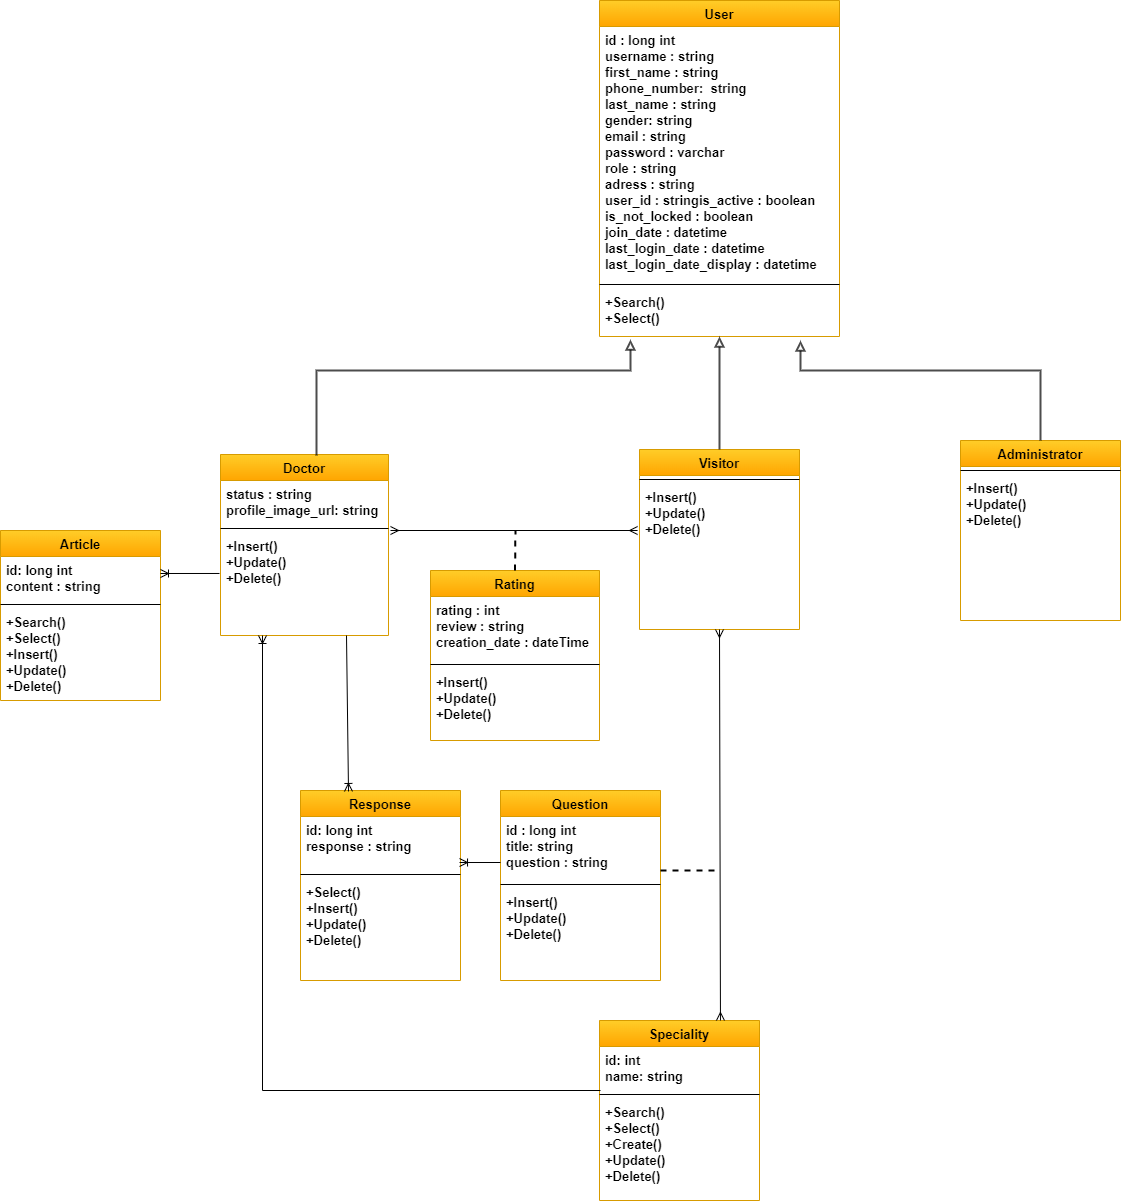

The diagram above was exported from draw.io. Its source (the exported page's mxGraphModel, read from the mxfile embedded in the PNG):
<mxGraphModel dx="3076" dy="1963" grid="1" gridSize="10" guides="1" tooltips="1" connect="1" arrows="1" fold="1" page="1" pageScale="1" pageWidth="827" pageHeight="1169" background="none" math="0" shadow="0">
  <root>
    <mxCell id="0" />
    <mxCell id="1" parent="0" />
    <mxCell id="kTYOmSMmQoZ-V94fucP1-15" value="User" style="swimlane;fontStyle=1;align=center;verticalAlign=top;childLayout=stackLayout;horizontal=1;startSize=26;horizontalStack=0;resizeParent=1;resizeLast=0;collapsible=1;marginBottom=0;rounded=0;shadow=0;strokeWidth=1;fillColor=#ffcd28;strokeColor=#d79b00;fontSize=13;gradientColor=#ffa500;" parent="1" vertex="1">
      <mxGeometry x="-641" y="-50" width="240" height="336" as="geometry">
        <mxRectangle x="230" y="140" width="160" height="26" as="alternateBounds" />
      </mxGeometry>
    </mxCell>
    <mxCell id="kTYOmSMmQoZ-V94fucP1-16" value="id : long int  &#10;username : string  &#10;first_name : string&#10;phone_number:  string &#10;last_name : string&#10;gender: string&#10;email : string&#10;password : varchar&#10;role : string&#10;adress : string&#10;user_id : stringis_active : boolean&#10;is_not_locked : boolean &#10;join_date : datetime&#10;last_login_date : datetime&#10;last_login_date_display : datetime&#10;&#10;&#10;&#10;&#10;&#10;" style="text;align=left;verticalAlign=top;spacingLeft=4;spacingRight=4;overflow=hidden;rotatable=0;points=[[0,0.5],[1,0.5]];portConstraint=eastwest;fontSize=13;fontStyle=1" parent="kTYOmSMmQoZ-V94fucP1-15" vertex="1">
      <mxGeometry y="26" width="240" height="254" as="geometry" />
    </mxCell>
    <mxCell id="kTYOmSMmQoZ-V94fucP1-17" value="" style="line;html=1;strokeWidth=1;align=left;verticalAlign=middle;spacingTop=-1;spacingLeft=3;spacingRight=3;rotatable=0;labelPosition=right;points=[];portConstraint=eastwest;fontSize=13;fontStyle=1" parent="kTYOmSMmQoZ-V94fucP1-15" vertex="1">
      <mxGeometry y="280" width="240" height="8" as="geometry" />
    </mxCell>
    <mxCell id="kTYOmSMmQoZ-V94fucP1-18" value="+Search()&#10;+Select()&#10;&#10;" style="text;align=left;verticalAlign=top;spacingLeft=4;spacingRight=4;overflow=hidden;rotatable=0;points=[[0,0.5],[1,0.5]];portConstraint=eastwest;fontSize=13;fontStyle=1" parent="kTYOmSMmQoZ-V94fucP1-15" vertex="1">
      <mxGeometry y="288" width="240" height="48" as="geometry" />
    </mxCell>
    <mxCell id="kTYOmSMmQoZ-V94fucP1-19" value="Doctor" style="swimlane;fontStyle=1;align=center;verticalAlign=top;childLayout=stackLayout;horizontal=1;startSize=26;horizontalStack=0;resizeParent=1;resizeLast=0;collapsible=1;marginBottom=0;rounded=0;shadow=0;strokeWidth=1;fillColor=#ffcd28;strokeColor=#d79b00;fontSize=13;gradientColor=#ffa500;" parent="1" vertex="1">
      <mxGeometry x="-1020" y="404" width="168" height="181" as="geometry">
        <mxRectangle x="550" y="140" width="160" height="26" as="alternateBounds" />
      </mxGeometry>
    </mxCell>
    <mxCell id="kTYOmSMmQoZ-V94fucP1-20" value="status : string&#10;profile_image_url: string" style="text;align=left;verticalAlign=top;spacingLeft=4;spacingRight=4;overflow=hidden;rotatable=0;points=[[0,0.5],[1,0.5]];portConstraint=eastwest;fontSize=13;fontStyle=1" parent="kTYOmSMmQoZ-V94fucP1-19" vertex="1">
      <mxGeometry y="26" width="168" height="44" as="geometry" />
    </mxCell>
    <mxCell id="kTYOmSMmQoZ-V94fucP1-21" value="" style="line;html=1;strokeWidth=1;align=left;verticalAlign=middle;spacingTop=-1;spacingLeft=3;spacingRight=3;rotatable=0;labelPosition=right;points=[];portConstraint=eastwest;fontSize=13;fontStyle=1" parent="kTYOmSMmQoZ-V94fucP1-19" vertex="1">
      <mxGeometry y="70" width="168" height="8" as="geometry" />
    </mxCell>
    <mxCell id="kTYOmSMmQoZ-V94fucP1-22" value="+Insert()&#10;+Update()&#10;+Delete()" style="text;align=left;verticalAlign=top;spacingLeft=4;spacingRight=4;overflow=hidden;rotatable=0;points=[[0,0.5],[1,0.5]];portConstraint=eastwest;fontSize=13;fontStyle=1" parent="kTYOmSMmQoZ-V94fucP1-19" vertex="1">
      <mxGeometry y="78" width="168" height="52" as="geometry" />
    </mxCell>
    <mxCell id="kTYOmSMmQoZ-V94fucP1-23" value="Speciality" style="swimlane;fontStyle=1;align=center;verticalAlign=top;childLayout=stackLayout;horizontal=1;startSize=26;horizontalStack=0;resizeParent=1;resizeLast=0;collapsible=1;marginBottom=0;rounded=0;shadow=0;strokeWidth=1;fillColor=#ffcd28;strokeColor=#d79b00;fontSize=13;gradientColor=#ffa500;" parent="1" vertex="1">
      <mxGeometry x="-641" y="970" width="160" height="180" as="geometry">
        <mxRectangle x="130" y="380" width="160" height="26" as="alternateBounds" />
      </mxGeometry>
    </mxCell>
    <mxCell id="tC-RIEVaL4YfuFEuIaCj-5" value="id: int&#10;name: string" style="text;align=left;verticalAlign=top;spacingLeft=4;spacingRight=4;overflow=hidden;rotatable=0;points=[[0,0.5],[1,0.5]];portConstraint=eastwest;fontSize=13;fontStyle=1" vertex="1" parent="kTYOmSMmQoZ-V94fucP1-23">
      <mxGeometry y="26" width="160" height="44" as="geometry" />
    </mxCell>
    <mxCell id="kTYOmSMmQoZ-V94fucP1-25" value="" style="line;html=1;strokeWidth=1;align=left;verticalAlign=middle;spacingTop=-1;spacingLeft=3;spacingRight=3;rotatable=0;labelPosition=right;points=[];portConstraint=eastwest;fontSize=13;fontStyle=1" parent="kTYOmSMmQoZ-V94fucP1-23" vertex="1">
      <mxGeometry y="70" width="160" height="8" as="geometry" />
    </mxCell>
    <mxCell id="kTYOmSMmQoZ-V94fucP1-26" value="+Search()&#10;+Select()&#10;+Create()&#10;+Update()&#10;+Delete()" style="text;align=left;verticalAlign=top;spacingLeft=4;spacingRight=4;overflow=hidden;rotatable=0;points=[[0,0.5],[1,0.5]];portConstraint=eastwest;fontSize=13;fontStyle=1" parent="kTYOmSMmQoZ-V94fucP1-23" vertex="1">
      <mxGeometry y="78" width="160" height="92" as="geometry" />
    </mxCell>
    <mxCell id="kTYOmSMmQoZ-V94fucP1-27" value="Administrator&#10;" style="swimlane;fontStyle=1;align=center;verticalAlign=top;childLayout=stackLayout;horizontal=1;startSize=26;horizontalStack=0;resizeParent=1;resizeLast=0;collapsible=1;marginBottom=0;rounded=0;shadow=0;strokeWidth=1;fillColor=#ffcd28;strokeColor=#d79b00;fontSize=13;gradientColor=#ffa500;" parent="1" vertex="1">
      <mxGeometry x="-280" y="390" width="160" height="180" as="geometry">
        <mxRectangle x="130" y="380" width="160" height="26" as="alternateBounds" />
      </mxGeometry>
    </mxCell>
    <mxCell id="kTYOmSMmQoZ-V94fucP1-29" value="" style="line;html=1;strokeWidth=1;align=left;verticalAlign=middle;spacingTop=-1;spacingLeft=3;spacingRight=3;rotatable=0;labelPosition=right;points=[];portConstraint=eastwest;fontSize=13;fontStyle=1" parent="kTYOmSMmQoZ-V94fucP1-27" vertex="1">
      <mxGeometry y="26" width="160" height="8" as="geometry" />
    </mxCell>
    <mxCell id="kTYOmSMmQoZ-V94fucP1-30" value="+Insert()&#10;+Update()&#10;+Delete()" style="text;align=left;verticalAlign=top;spacingLeft=4;spacingRight=4;overflow=hidden;rotatable=0;points=[[0,0.5],[1,0.5]];portConstraint=eastwest;fontSize=13;fontStyle=1" parent="kTYOmSMmQoZ-V94fucP1-27" vertex="1">
      <mxGeometry y="34" width="160" height="62" as="geometry" />
    </mxCell>
    <mxCell id="kTYOmSMmQoZ-V94fucP1-31" value="Article" style="swimlane;fontStyle=1;align=center;verticalAlign=top;childLayout=stackLayout;horizontal=1;startSize=26;horizontalStack=0;resizeParent=1;resizeLast=0;collapsible=1;marginBottom=0;rounded=0;shadow=0;strokeWidth=1;fillColor=#ffcd28;strokeColor=#d79b00;fontSize=13;gradientColor=#ffa500;" parent="1" vertex="1">
      <mxGeometry x="-1240" y="480" width="160" height="170" as="geometry">
        <mxRectangle x="130" y="380" width="160" height="26" as="alternateBounds" />
      </mxGeometry>
    </mxCell>
    <mxCell id="kTYOmSMmQoZ-V94fucP1-32" value="id: long int&#10;content : string" style="text;align=left;verticalAlign=top;spacingLeft=4;spacingRight=4;overflow=hidden;rotatable=0;points=[[0,0.5],[1,0.5]];portConstraint=eastwest;fontSize=13;fontStyle=1" parent="kTYOmSMmQoZ-V94fucP1-31" vertex="1">
      <mxGeometry y="26" width="160" height="44" as="geometry" />
    </mxCell>
    <mxCell id="kTYOmSMmQoZ-V94fucP1-33" value="" style="line;html=1;strokeWidth=1;align=left;verticalAlign=middle;spacingTop=-1;spacingLeft=3;spacingRight=3;rotatable=0;labelPosition=right;points=[];portConstraint=eastwest;fontSize=13;fontStyle=1" parent="kTYOmSMmQoZ-V94fucP1-31" vertex="1">
      <mxGeometry y="70" width="160" height="8" as="geometry" />
    </mxCell>
    <mxCell id="kTYOmSMmQoZ-V94fucP1-34" value="+Search()&#10;+Select()&#10;+Insert()&#10;+Update()&#10;+Delete()" style="text;align=left;verticalAlign=top;spacingLeft=4;spacingRight=4;overflow=hidden;rotatable=0;points=[[0,0.5],[1,0.5]];portConstraint=eastwest;fontSize=13;fontStyle=1" parent="kTYOmSMmQoZ-V94fucP1-31" vertex="1">
      <mxGeometry y="78" width="160" height="92" as="geometry" />
    </mxCell>
    <mxCell id="kTYOmSMmQoZ-V94fucP1-38" value="" style="endArrow=block;html=1;rounded=0;exitX=0.5;exitY=0;exitDx=0;exitDy=0;endFill=0;strokeWidth=2;opacity=70;fontSize=15;fontStyle=1;" parent="1" source="kTYOmSMmQoZ-V94fucP1-27" edge="1">
      <mxGeometry width="50" height="50" relative="1" as="geometry">
        <mxPoint x="91" y="217" as="sourcePoint" />
        <mxPoint x="-440" y="290" as="targetPoint" />
        <Array as="points">
          <mxPoint x="-200" y="320" />
          <mxPoint x="-440" y="320" />
        </Array>
      </mxGeometry>
    </mxCell>
    <mxCell id="kTYOmSMmQoZ-V94fucP1-40" value="Rating" style="swimlane;fontStyle=1;align=center;verticalAlign=top;childLayout=stackLayout;horizontal=1;startSize=26;horizontalStack=0;resizeParent=1;resizeLast=0;collapsible=1;marginBottom=0;rounded=0;shadow=0;strokeWidth=1;fillColor=#ffcd28;strokeColor=#d79b00;fontSize=13;gradientColor=#ffa500;" parent="1" vertex="1">
      <mxGeometry x="-810" y="520" width="169" height="170" as="geometry">
        <mxRectangle x="130" y="380" width="160" height="26" as="alternateBounds" />
      </mxGeometry>
    </mxCell>
    <mxCell id="kTYOmSMmQoZ-V94fucP1-41" value="rating : int&#10;review : string&#10;creation_date : dateTime" style="text;align=left;verticalAlign=top;spacingLeft=4;spacingRight=4;overflow=hidden;rotatable=0;points=[[0,0.5],[1,0.5]];portConstraint=eastwest;fontSize=13;fontStyle=1" parent="kTYOmSMmQoZ-V94fucP1-40" vertex="1">
      <mxGeometry y="26" width="169" height="64" as="geometry" />
    </mxCell>
    <mxCell id="kTYOmSMmQoZ-V94fucP1-42" value="" style="line;html=1;strokeWidth=1;align=left;verticalAlign=middle;spacingTop=-1;spacingLeft=3;spacingRight=3;rotatable=0;labelPosition=right;points=[];portConstraint=eastwest;fontSize=13;fontStyle=1" parent="kTYOmSMmQoZ-V94fucP1-40" vertex="1">
      <mxGeometry y="90" width="169" height="8" as="geometry" />
    </mxCell>
    <mxCell id="kTYOmSMmQoZ-V94fucP1-43" value="+Insert()&#10;+Update()&#10;+Delete()" style="text;align=left;verticalAlign=top;spacingLeft=4;spacingRight=4;overflow=hidden;rotatable=0;points=[[0,0.5],[1,0.5]];portConstraint=eastwest;fontSize=13;fontStyle=1" parent="kTYOmSMmQoZ-V94fucP1-40" vertex="1">
      <mxGeometry y="98" width="169" height="72" as="geometry" />
    </mxCell>
    <mxCell id="kTYOmSMmQoZ-V94fucP1-48" value="Question" style="swimlane;fontStyle=1;align=center;verticalAlign=top;childLayout=stackLayout;horizontal=1;startSize=26;horizontalStack=0;resizeParent=1;resizeLast=0;collapsible=1;marginBottom=0;rounded=0;shadow=0;strokeWidth=1;fillColor=#ffcd28;strokeColor=#d79b00;fontSize=13;gradientColor=#ffa500;" parent="1" vertex="1">
      <mxGeometry x="-740" y="740" width="160" height="190" as="geometry">
        <mxRectangle x="130" y="380" width="160" height="26" as="alternateBounds" />
      </mxGeometry>
    </mxCell>
    <mxCell id="kTYOmSMmQoZ-V94fucP1-49" value="id : long int&#10;title: string&#10;question : string" style="text;align=left;verticalAlign=top;spacingLeft=4;spacingRight=4;overflow=hidden;rotatable=0;points=[[0,0.5],[1,0.5]];portConstraint=eastwest;fontSize=13;fontStyle=1" parent="kTYOmSMmQoZ-V94fucP1-48" vertex="1">
      <mxGeometry y="26" width="160" height="64" as="geometry" />
    </mxCell>
    <mxCell id="kTYOmSMmQoZ-V94fucP1-50" value="" style="line;html=1;strokeWidth=1;align=left;verticalAlign=middle;spacingTop=-1;spacingLeft=3;spacingRight=3;rotatable=0;labelPosition=right;points=[];portConstraint=eastwest;fontSize=13;fontStyle=1" parent="kTYOmSMmQoZ-V94fucP1-48" vertex="1">
      <mxGeometry y="90" width="160" height="8" as="geometry" />
    </mxCell>
    <mxCell id="kTYOmSMmQoZ-V94fucP1-51" value="+Insert()&#10;+Update()&#10;+Delete()&#10;" style="text;align=left;verticalAlign=top;spacingLeft=4;spacingRight=4;overflow=hidden;rotatable=0;points=[[0,0.5],[1,0.5]];portConstraint=eastwest;fontSize=13;fontStyle=1" parent="kTYOmSMmQoZ-V94fucP1-48" vertex="1">
      <mxGeometry y="98" width="160" height="62" as="geometry" />
    </mxCell>
    <mxCell id="kTYOmSMmQoZ-V94fucP1-53" value="Response" style="swimlane;fontStyle=1;align=center;verticalAlign=top;childLayout=stackLayout;horizontal=1;startSize=26;horizontalStack=0;resizeParent=1;resizeLast=0;collapsible=1;marginBottom=0;rounded=0;shadow=0;strokeWidth=1;fillColor=#ffcd28;strokeColor=#d79b00;fontSize=13;gradientColor=#ffa500;" parent="1" vertex="1">
      <mxGeometry x="-940" y="740" width="160" height="190" as="geometry">
        <mxRectangle x="130" y="380" width="160" height="26" as="alternateBounds" />
      </mxGeometry>
    </mxCell>
    <mxCell id="kTYOmSMmQoZ-V94fucP1-54" value="id: long int&#10;response : string" style="text;align=left;verticalAlign=top;spacingLeft=4;spacingRight=4;overflow=hidden;rotatable=0;points=[[0,0.5],[1,0.5]];portConstraint=eastwest;fontSize=13;fontStyle=1" parent="kTYOmSMmQoZ-V94fucP1-53" vertex="1">
      <mxGeometry y="26" width="160" height="54" as="geometry" />
    </mxCell>
    <mxCell id="kTYOmSMmQoZ-V94fucP1-55" value="" style="line;html=1;strokeWidth=1;align=left;verticalAlign=middle;spacingTop=-1;spacingLeft=3;spacingRight=3;rotatable=0;labelPosition=right;points=[];portConstraint=eastwest;fontSize=13;fontStyle=1" parent="kTYOmSMmQoZ-V94fucP1-53" vertex="1">
      <mxGeometry y="80" width="160" height="8" as="geometry" />
    </mxCell>
    <mxCell id="kTYOmSMmQoZ-V94fucP1-56" value="+Select()&#10;+Insert()&#10;+Update()&#10;+Delete()" style="text;align=left;verticalAlign=top;spacingLeft=4;spacingRight=4;overflow=hidden;rotatable=0;points=[[0,0.5],[1,0.5]];portConstraint=eastwest;fontSize=13;fontStyle=1" parent="kTYOmSMmQoZ-V94fucP1-53" vertex="1">
      <mxGeometry y="88" width="160" height="72" as="geometry" />
    </mxCell>
    <mxCell id="tC-RIEVaL4YfuFEuIaCj-2" value="Visitor" style="swimlane;fontStyle=1;align=center;verticalAlign=top;childLayout=stackLayout;horizontal=1;startSize=26;horizontalStack=0;resizeParent=1;resizeLast=0;collapsible=1;marginBottom=0;rounded=0;shadow=0;strokeWidth=1;fillColor=#ffcd28;strokeColor=#d79b00;fontSize=13;gradientColor=#ffa500;" vertex="1" parent="1">
      <mxGeometry x="-601" y="399" width="160" height="180" as="geometry">
        <mxRectangle x="130" y="380" width="160" height="26" as="alternateBounds" />
      </mxGeometry>
    </mxCell>
    <mxCell id="tC-RIEVaL4YfuFEuIaCj-3" value="" style="line;html=1;strokeWidth=1;align=left;verticalAlign=middle;spacingTop=-1;spacingLeft=3;spacingRight=3;rotatable=0;labelPosition=right;points=[];portConstraint=eastwest;fontSize=13;fontStyle=1" vertex="1" parent="tC-RIEVaL4YfuFEuIaCj-2">
      <mxGeometry y="26" width="160" height="8" as="geometry" />
    </mxCell>
    <mxCell id="tC-RIEVaL4YfuFEuIaCj-4" value="+Insert()&#10;+Update()&#10;+Delete()" style="text;align=left;verticalAlign=top;spacingLeft=4;spacingRight=4;overflow=hidden;rotatable=0;points=[[0,0.5],[1,0.5]];portConstraint=eastwest;fontSize=13;fontStyle=1" vertex="1" parent="tC-RIEVaL4YfuFEuIaCj-2">
      <mxGeometry y="34" width="160" height="62" as="geometry" />
    </mxCell>
    <mxCell id="tC-RIEVaL4YfuFEuIaCj-9" value="" style="endArrow=block;html=1;rounded=0;endFill=0;strokeWidth=2;opacity=70;fontSize=15;fontStyle=1;entryX=0.5;entryY=1;entryDx=0;entryDy=0;exitX=0.5;exitY=0;exitDx=0;exitDy=0;" edge="1" parent="1" source="tC-RIEVaL4YfuFEuIaCj-2" target="kTYOmSMmQoZ-V94fucP1-15">
      <mxGeometry width="50" height="50" relative="1" as="geometry">
        <mxPoint x="-530" y="400" as="sourcePoint" />
        <mxPoint x="-510" y="280" as="targetPoint" />
      </mxGeometry>
    </mxCell>
    <mxCell id="tC-RIEVaL4YfuFEuIaCj-10" value="" style="endArrow=block;html=1;rounded=0;endFill=0;strokeWidth=2;opacity=70;fontSize=15;fontStyle=1;exitX=0.571;exitY=0.006;exitDx=0;exitDy=0;exitPerimeter=0;entryX=0.129;entryY=1.063;entryDx=0;entryDy=0;entryPerimeter=0;" edge="1" parent="1" source="kTYOmSMmQoZ-V94fucP1-19" target="kTYOmSMmQoZ-V94fucP1-18">
      <mxGeometry width="50" height="50" relative="1" as="geometry">
        <mxPoint x="-900" y="490" as="sourcePoint" />
        <mxPoint x="-620" y="290" as="targetPoint" />
        <Array as="points">
          <mxPoint x="-924" y="320" />
          <mxPoint x="-610" y="320" />
        </Array>
      </mxGeometry>
    </mxCell>
    <mxCell id="tC-RIEVaL4YfuFEuIaCj-30" value="" style="fontSize=12;html=1;endArrow=ERmany;startArrow=ERmany;rounded=0;exitX=-0.012;exitY=0.758;exitDx=0;exitDy=0;exitPerimeter=0;" edge="1" parent="1" source="tC-RIEVaL4YfuFEuIaCj-4">
      <mxGeometry width="100" height="100" relative="1" as="geometry">
        <mxPoint x="-620" y="580" as="sourcePoint" />
        <mxPoint x="-850" y="480" as="targetPoint" />
      </mxGeometry>
    </mxCell>
    <mxCell id="tC-RIEVaL4YfuFEuIaCj-39" value="" style="endArrow=none;dashed=1;html=1;rounded=0;strokeWidth=2;fontSize=13;exitX=0.5;exitY=0;exitDx=0;exitDy=0;" edge="1" parent="1" source="kTYOmSMmQoZ-V94fucP1-40">
      <mxGeometry width="50" height="50" relative="1" as="geometry">
        <mxPoint x="-130" y="620" as="sourcePoint" />
        <mxPoint x="-725" y="480" as="targetPoint" />
      </mxGeometry>
    </mxCell>
    <mxCell id="tC-RIEVaL4YfuFEuIaCj-42" value="" style="fontSize=12;html=1;endArrow=ERmany;startArrow=ERmany;rounded=0;exitX=0.5;exitY=1;exitDx=0;exitDy=0;entryX=0.756;entryY=0;entryDx=0;entryDy=0;entryPerimeter=0;" edge="1" parent="1" source="tC-RIEVaL4YfuFEuIaCj-2" target="kTYOmSMmQoZ-V94fucP1-23">
      <mxGeometry width="100" height="100" relative="1" as="geometry">
        <mxPoint x="-720" y="650" as="sourcePoint" />
        <mxPoint x="-500" y="1080" as="targetPoint" />
      </mxGeometry>
    </mxCell>
    <mxCell id="tC-RIEVaL4YfuFEuIaCj-44" value="" style="endArrow=none;dashed=1;html=1;rounded=0;strokeWidth=2;fontSize=13;exitX=1;exitY=0.844;exitDx=0;exitDy=0;exitPerimeter=0;" edge="1" parent="1" source="kTYOmSMmQoZ-V94fucP1-49">
      <mxGeometry width="50" height="50" relative="1" as="geometry">
        <mxPoint x="-550" y="840" as="sourcePoint" />
        <mxPoint x="-520" y="820" as="targetPoint" />
      </mxGeometry>
    </mxCell>
    <mxCell id="tC-RIEVaL4YfuFEuIaCj-45" value="" style="fontSize=12;html=1;endArrow=ERoneToMany;rounded=0;strokeWidth=1;elbow=vertical;exitX=-0.006;exitY=0.788;exitDx=0;exitDy=0;exitPerimeter=0;" edge="1" parent="1" source="kTYOmSMmQoZ-V94fucP1-22">
      <mxGeometry width="100" height="100" relative="1" as="geometry">
        <mxPoint x="-1020" y="491" as="sourcePoint" />
        <mxPoint x="-1080" y="523" as="targetPoint" />
      </mxGeometry>
    </mxCell>
    <mxCell id="tC-RIEVaL4YfuFEuIaCj-46" value="" style="fontSize=12;html=1;endArrow=ERoneToMany;rounded=0;strokeWidth=1;elbow=vertical;entryX=0.25;entryY=1;entryDx=0;entryDy=0;" edge="1" parent="1" target="kTYOmSMmQoZ-V94fucP1-19">
      <mxGeometry width="100" height="100" relative="1" as="geometry">
        <mxPoint x="-640" y="1040" as="sourcePoint" />
        <mxPoint x="-1000" y="590" as="targetPoint" />
        <Array as="points">
          <mxPoint x="-978" y="1040" />
        </Array>
      </mxGeometry>
    </mxCell>
    <mxCell id="tC-RIEVaL4YfuFEuIaCj-47" value="" style="fontSize=12;html=1;endArrow=ERoneToMany;rounded=0;strokeWidth=1;elbow=vertical;entryX=0.994;entryY=0.852;entryDx=0;entryDy=0;entryPerimeter=0;" edge="1" parent="1" target="kTYOmSMmQoZ-V94fucP1-54">
      <mxGeometry width="100" height="100" relative="1" as="geometry">
        <mxPoint x="-740" y="812" as="sourcePoint" />
        <mxPoint x="-820" y="810" as="targetPoint" />
      </mxGeometry>
    </mxCell>
    <mxCell id="tC-RIEVaL4YfuFEuIaCj-48" value="" style="fontSize=12;html=1;endArrow=ERoneToMany;rounded=0;strokeWidth=1;elbow=vertical;entryX=0.3;entryY=0.005;entryDx=0;entryDy=0;entryPerimeter=0;exitX=0.75;exitY=1;exitDx=0;exitDy=0;" edge="1" parent="1" source="kTYOmSMmQoZ-V94fucP1-19" target="kTYOmSMmQoZ-V94fucP1-53">
      <mxGeometry width="100" height="100" relative="1" as="geometry">
        <mxPoint x="-880" y="590" as="sourcePoint" />
        <mxPoint x="-880" y="730" as="targetPoint" />
      </mxGeometry>
    </mxCell>
  </root>
</mxGraphModel>